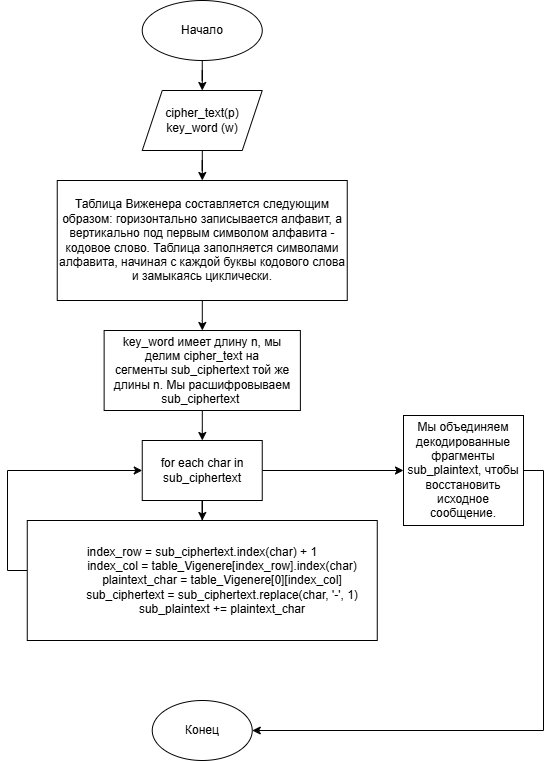

The diagram above was exported from draw.io. Its source (the exported page's mxGraphModel, read from the mxfile embedded in the PNG):
<mxGraphModel dx="1434" dy="744" grid="1" gridSize="10" guides="1" tooltips="1" connect="1" arrows="1" fold="1" page="1" pageScale="1" pageWidth="850" pageHeight="1100" math="0" shadow="0">
  <root>
    <mxCell id="0" />
    <mxCell id="1" parent="0" />
    <mxCell id="FM41r_z8OzNjmavlSvb6-1" style="edgeStyle=orthogonalEdgeStyle;rounded=0;orthogonalLoop=1;jettySize=auto;html=1;entryX=0.5;entryY=0;entryDx=0;entryDy=0;" edge="1" parent="1" source="FM41r_z8OzNjmavlSvb6-2" target="FM41r_z8OzNjmavlSvb6-4">
      <mxGeometry relative="1" as="geometry" />
    </mxCell>
    <mxCell id="FM41r_z8OzNjmavlSvb6-2" value="Начало" style="ellipse;whiteSpace=wrap;html=1;" vertex="1" parent="1">
      <mxGeometry x="348.75" y="30" width="120" height="60" as="geometry" />
    </mxCell>
    <mxCell id="FM41r_z8OzNjmavlSvb6-16" value="" style="edgeStyle=orthogonalEdgeStyle;rounded=0;orthogonalLoop=1;jettySize=auto;html=1;" edge="1" parent="1" source="FM41r_z8OzNjmavlSvb6-4" target="FM41r_z8OzNjmavlSvb6-13">
      <mxGeometry relative="1" as="geometry" />
    </mxCell>
    <mxCell id="FM41r_z8OzNjmavlSvb6-4" value="cipher_text(p)&lt;div&gt;key_word (w)&lt;/div&gt;" style="shape=parallelogram;perimeter=parallelogramPerimeter;whiteSpace=wrap;html=1;fixedSize=1;" vertex="1" parent="1">
      <mxGeometry x="348.75" y="120" width="120" height="60" as="geometry" />
    </mxCell>
    <mxCell id="FM41r_z8OzNjmavlSvb6-5" value="Конец" style="ellipse;whiteSpace=wrap;html=1;" vertex="1" parent="1">
      <mxGeometry x="358.75" y="730" width="100" height="60" as="geometry" />
    </mxCell>
    <mxCell id="FM41r_z8OzNjmavlSvb6-18" value="" style="edgeStyle=orthogonalEdgeStyle;rounded=0;orthogonalLoop=1;jettySize=auto;html=1;" edge="1" parent="1" source="FM41r_z8OzNjmavlSvb6-7" target="FM41r_z8OzNjmavlSvb6-17">
      <mxGeometry relative="1" as="geometry" />
    </mxCell>
    <mxCell id="FM41r_z8OzNjmavlSvb6-7" value="key_word имеет длину n, мы делим cipher_text на сегменты&amp;nbsp;sub_ciphertext той же длины n.&amp;nbsp;Мы расшифровываем sub_ciphertext&amp;nbsp;" style="whiteSpace=wrap;html=1;" vertex="1" parent="1">
      <mxGeometry x="310.63" y="360" width="196.25" height="80" as="geometry" />
    </mxCell>
    <mxCell id="FM41r_z8OzNjmavlSvb6-19" value="" style="edgeStyle=orthogonalEdgeStyle;rounded=0;orthogonalLoop=1;jettySize=auto;html=1;" edge="1" parent="1" source="FM41r_z8OzNjmavlSvb6-13" target="FM41r_z8OzNjmavlSvb6-7">
      <mxGeometry relative="1" as="geometry" />
    </mxCell>
    <mxCell id="FM41r_z8OzNjmavlSvb6-13" value="Таблица Виженера составляется следующим образом: горизонтально записывается алфавит, а вертикально под первым символом алфавита - кодовое слово. Таблица заполняется символами алфавита, начиная с каждой буквы кодового слова и замыкаясь циклически." style="whiteSpace=wrap;html=1;" vertex="1" parent="1">
      <mxGeometry x="263.75" y="210" width="290" height="120" as="geometry" />
    </mxCell>
    <mxCell id="FM41r_z8OzNjmavlSvb6-21" value="" style="edgeStyle=orthogonalEdgeStyle;rounded=0;orthogonalLoop=1;jettySize=auto;html=1;" edge="1" parent="1" source="FM41r_z8OzNjmavlSvb6-17" target="FM41r_z8OzNjmavlSvb6-20">
      <mxGeometry relative="1" as="geometry" />
    </mxCell>
    <mxCell id="FM41r_z8OzNjmavlSvb6-25" value="" style="edgeStyle=orthogonalEdgeStyle;rounded=0;orthogonalLoop=1;jettySize=auto;html=1;" edge="1" parent="1" source="FM41r_z8OzNjmavlSvb6-17" target="FM41r_z8OzNjmavlSvb6-24">
      <mxGeometry relative="1" as="geometry" />
    </mxCell>
    <mxCell id="FM41r_z8OzNjmavlSvb6-17" value="for each char in sub_ciphertext" style="whiteSpace=wrap;html=1;" vertex="1" parent="1">
      <mxGeometry x="348.75" y="470" width="120" height="60" as="geometry" />
    </mxCell>
    <mxCell id="FM41r_z8OzNjmavlSvb6-22" style="edgeStyle=orthogonalEdgeStyle;rounded=0;orthogonalLoop=1;jettySize=auto;html=1;entryX=0;entryY=0.5;entryDx=0;entryDy=0;" edge="1" parent="1" source="FM41r_z8OzNjmavlSvb6-20" target="FM41r_z8OzNjmavlSvb6-17">
      <mxGeometry relative="1" as="geometry">
        <Array as="points">
          <mxPoint x="214" y="600" />
          <mxPoint x="214" y="500" />
        </Array>
      </mxGeometry>
    </mxCell>
    <mxCell id="FM41r_z8OzNjmavlSvb6-20" value="&lt;div&gt;index_row = sub_ciphertext.index(char) + 1&lt;/div&gt;&lt;div&gt;&amp;nbsp; &amp;nbsp; &amp;nbsp; &amp;nbsp; &amp;nbsp; &amp;nbsp; index_col = table_Vigenere[index_row].index(char)&lt;/div&gt;&lt;div&gt;&amp;nbsp; &amp;nbsp; &amp;nbsp; &amp;nbsp; &amp;nbsp; &amp;nbsp; plaintext_char = table_Vigenere[0][index_col]&lt;/div&gt;&lt;div&gt;&amp;nbsp; &amp;nbsp; &amp;nbsp; &amp;nbsp; &amp;nbsp; &amp;nbsp; sub_ciphertext = sub_ciphertext.replace(char, '-', 1)&lt;/div&gt;&lt;div&gt;&amp;nbsp; &amp;nbsp; &amp;nbsp; &amp;nbsp; &amp;nbsp; &amp;nbsp; sub_plaintext += plaintext_char&lt;/div&gt;" style="whiteSpace=wrap;html=1;" vertex="1" parent="1">
      <mxGeometry x="233.76" y="550" width="350" height="120" as="geometry" />
    </mxCell>
    <mxCell id="FM41r_z8OzNjmavlSvb6-26" style="edgeStyle=orthogonalEdgeStyle;rounded=0;orthogonalLoop=1;jettySize=auto;html=1;exitX=1;exitY=0.5;exitDx=0;exitDy=0;entryX=1;entryY=0.5;entryDx=0;entryDy=0;" edge="1" parent="1" source="FM41r_z8OzNjmavlSvb6-24" target="FM41r_z8OzNjmavlSvb6-5">
      <mxGeometry relative="1" as="geometry" />
    </mxCell>
    <mxCell id="FM41r_z8OzNjmavlSvb6-24" value="Мы объединяем декодированные фрагменты sub_plaintext, чтобы восстановить исходное сообщение." style="whiteSpace=wrap;html=1;" vertex="1" parent="1">
      <mxGeometry x="610" y="445" width="120" height="110" as="geometry" />
    </mxCell>
  </root>
</mxGraphModel>